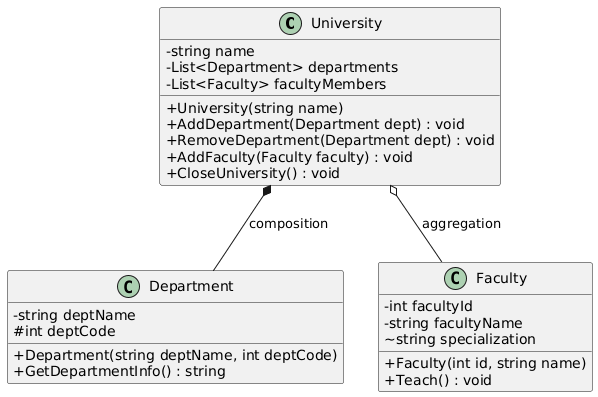

The diagram above was rendered by PlantUML. Its source (embedded in the PNG):
@startuml
skinparam classAttributeIconSize 0

class University {
    - string name
    - List<Department> departments
    - List<Faculty> facultyMembers

    + University(string name)
    + AddDepartment(Department dept) : void
    + RemoveDepartment(Department dept) : void
    + AddFaculty(Faculty faculty) : void
    + CloseUniversity() : void
}

class Department {
    - string deptName
    # int deptCode

    + Department(string deptName, int deptCode)
    + GetDepartmentInfo() : string
}

class Faculty {
    - int facultyId
    - string facultyName
    ~ string specialization

    + Faculty(int id, string name)
    + Teach() : void
}

'================ RELATIONSHIPS ==================

University *-- Department : composition
University o-- Faculty : aggregation
@enduml